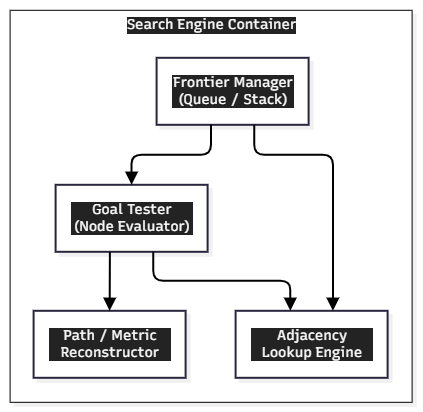

The diagram above was exported from draw.io. Its source (the exported page's mxGraphModel, read from the mxfile embedded in the PNG):
<mxGraphModel dx="1717" dy="937" grid="1" gridSize="10" guides="1" tooltips="1" connect="1" arrows="1" fold="1" page="1" pageScale="1" pageWidth="850" pageHeight="1100" background="light-dark(#FFFFFF,#121212)" math="0" shadow="0">
  <root>
    <mxCell id="0" />
    <mxCell id="1" parent="0" />
    <UserObject label="" mermaidData="{&#10;  &quot;data&quot;: &quot;graph TD\n    subgraph SearchEngine[\&quot;Search Engine Container\&quot;]\n        Frontier[\&quot;Frontier Manager (Queue / Stack)\&quot;] --&gt; GoalTest[\&quot;Goal Tester (Node Evaluator)\&quot;]\n        GoalTest --&gt; Reconstructor[\&quot;Path / Metric Reconstructor\&quot;]\n        Frontier --&gt; AdjLookup[\&quot;Adjacency Lookup Engine\&quot;]\n        GoalTest --&gt; AdjLookup\n    end&quot;,&#10;  &quot;config&quot;: null,&#10;  &quot;version&quot;: &quot;12&quot;&#10;}" id="ldfJPxp1bfcVDooMG6xC-41">
      <mxCell connectable="0" parent="1" style="group;transparentBounds=1;editIcon=1;lockedGroup=0;groupPadding=10;" vertex="1">
        <mxGeometry as="geometry" />
      </mxCell>
    </UserObject>
    <UserObject label="Search Engine Container" mermaidId="n:SearchEngine" mermaidBaseStyle="html=1;whiteSpace=nowrap;strokeWidth=1;verticalAlign=top;fillColor=#FDF4FF;strokeColor=#E879F9;fontColor=#000000;fontFamily=Recursive;fontSize=14;shadow=1;shadowColor=#000000;shadowOffsetX=4;shadowOffsetY=4;shadowBlur=0;shadowOpacity=6;" mermaidBaseValue="Search Engine Container" id="ldfJPxp1bfcVDooMG6xC-42">
      <mxCell parent="ldfJPxp1bfcVDooMG6xC-41" style="html=1;whiteSpace=nowrap;strokeWidth=1;verticalAlign=top;fontFamily=Recursive;fontSize=14;shadow=1;shadowColor=#000000;shadowOffsetX=4;shadowOffsetY=4;shadowBlur=0;shadowOpacity=6;fontSource=https%3A%2F%2Ffonts.googleapis.com%2Fcss%3Ffamily%3DRecursive;fontColor=#FFFFFF;labelBackgroundColor=light-dark(#232323,#121212);" vertex="1">
        <mxGeometry height="392" width="402" x="200" y="280" as="geometry" />
      </mxCell>
    </UserObject>
    <UserObject label="Frontier Manager (Queue / Stack)" mermaidId="n:Frontier" mermaidBaseStyle="html=1;whiteSpace=wrap;strokeWidth=2;fillColor=#ffffff;strokeColor=#28253D;fontColor=#28253D;fontFamily=Recursive;fontSize=14;shadow=1;shadowColor=#000000;shadowOffsetX=4;shadowOffsetY=4;shadowBlur=0;shadowOpacity=6;" mermaidBaseValue="Frontier Manager (Queue / Stack)" id="ldfJPxp1bfcVDooMG6xC-43">
      <mxCell parent="ldfJPxp1bfcVDooMG6xC-42" style="html=1;whiteSpace=wrap;strokeWidth=2;fillColor=#ffffff;strokeColor=#28253D;fontColor=#FFFFFF;fontFamily=Recursive;fontSize=14;shadow=1;shadowColor=#000000;shadowOffsetX=4;shadowOffsetY=4;shadowBlur=0;shadowOpacity=6;labelWidth=120;fontSource=https%3A%2F%2Ffonts.googleapis.com%2Fcss%3Ffamily%3DRecursive;labelBackgroundColor=light-dark(#232323,#121212);" vertex="1">
        <mxGeometry height="67" width="152" x="147" y="48" as="geometry" />
      </mxCell>
    </UserObject>
    <UserObject label="Goal Tester (Node Evaluator)" mermaidId="n:GoalTest" mermaidBaseStyle="html=1;whiteSpace=wrap;strokeWidth=2;fillColor=#ffffff;strokeColor=#28253D;fontColor=#28253D;fontFamily=Recursive;fontSize=14;shadow=1;shadowColor=#000000;shadowOffsetX=4;shadowOffsetY=4;shadowBlur=0;shadowOpacity=6;" mermaidBaseValue="Goal Tester (Node Evaluator)" id="ldfJPxp1bfcVDooMG6xC-44">
      <mxCell parent="ldfJPxp1bfcVDooMG6xC-42" style="html=1;whiteSpace=wrap;strokeWidth=2;fillColor=#ffffff;strokeColor=#28253D;fontColor=#FFFFFF;fontFamily=Recursive;fontSize=14;shadow=1;shadowColor=#000000;shadowOffsetX=4;shadowOffsetY=4;shadowBlur=0;shadowOpacity=6;labelWidth=120;fontSource=https%3A%2F%2Ffonts.googleapis.com%2Fcss%3Ffamily%3DRecursive;labelBackgroundColor=light-dark(#232323,#121212);" vertex="1">
        <mxGeometry height="67" width="152" x="46" y="175" as="geometry" />
      </mxCell>
    </UserObject>
    <UserObject label="Path / Metric Reconstructor" mermaidId="n:Reconstructor" mermaidBaseStyle="html=1;whiteSpace=wrap;strokeWidth=2;fillColor=#ffffff;strokeColor=#28253D;fontColor=#28253D;fontFamily=Recursive;fontSize=14;shadow=1;shadowColor=#000000;shadowOffsetX=4;shadowOffsetY=4;shadowBlur=0;shadowOpacity=6;" mermaidBaseValue="Path / Metric Reconstructor" id="ldfJPxp1bfcVDooMG6xC-45">
      <mxCell parent="ldfJPxp1bfcVDooMG6xC-42" style="html=1;whiteSpace=wrap;strokeWidth=2;fillColor=#ffffff;strokeColor=#28253D;fontColor=#FFFFFF;fontFamily=Recursive;fontSize=14;shadow=1;shadowColor=#000000;shadowOffsetX=4;shadowOffsetY=4;shadowBlur=0;shadowOpacity=6;labelWidth=120;fontSource=https%3A%2F%2Ffonts.googleapis.com%2Fcss%3Ffamily%3DRecursive;labelBackgroundColor=light-dark(#232323,#121212);" vertex="1">
        <mxGeometry height="67" width="152" x="24" y="301" as="geometry" />
      </mxCell>
    </UserObject>
    <UserObject label="Adjacency Lookup Engine" mermaidId="n:AdjLookup" mermaidBaseStyle="html=1;whiteSpace=wrap;strokeWidth=2;fillColor=#ffffff;strokeColor=#28253D;fontColor=#28253D;fontFamily=Recursive;fontSize=14;shadow=1;shadowColor=#000000;shadowOffsetX=4;shadowOffsetY=4;shadowBlur=0;shadowOpacity=6;" mermaidBaseValue="Adjacency Lookup Engine" id="ldfJPxp1bfcVDooMG6xC-46">
      <mxCell parent="ldfJPxp1bfcVDooMG6xC-42" style="html=1;whiteSpace=wrap;strokeWidth=2;fillColor=#ffffff;strokeColor=#28253D;fontColor=#FFFFFF;fontFamily=Recursive;fontSize=14;shadow=1;shadowColor=#000000;shadowOffsetX=4;shadowOffsetY=4;shadowBlur=0;shadowOpacity=6;labelWidth=120;fontSource=https%3A%2F%2Ffonts.googleapis.com%2Fcss%3Ffamily%3DRecursive;labelBackgroundColor=light-dark(#232323,#121212);" vertex="1">
        <mxGeometry height="67" width="152" x="226" y="301" as="geometry" />
      </mxCell>
    </UserObject>
    <UserObject label="" mermaidId="e:Frontier-&gt;GoalTest#0" mermaidBaseStyle="edgeStyle=orthogonalEdgeStyle;rounded=1;curved=0;startArrow=none;endArrow=block;endSize=8;jumpStyle=arc;jumpSize=12;strokeColor=#000000;exitX=0.36;exitY=0.99;entryX=0.5;entryY=0;strokeWidth=2;targetPerimeterSpacing=4;" mermaidBaseValue="" id="ldfJPxp1bfcVDooMG6xC-47">
      <mxCell edge="1" parent="ldfJPxp1bfcVDooMG6xC-42" source="ldfJPxp1bfcVDooMG6xC-43" style="edgeStyle=orthogonalEdgeStyle;rounded=1;curved=0;startArrow=none;endArrow=block;endSize=8;jumpStyle=arc;jumpSize=12;strokeColor=#000000;exitX=0.36;exitY=0.99;entryX=0.5;entryY=0;strokeWidth=2;targetPerimeterSpacing=4;" target="ldfJPxp1bfcVDooMG6xC-44">
        <mxGeometry relative="1" as="geometry">
          <Array as="points">
            <mxPoint x="201" y="145" />
            <mxPoint x="122" y="145" />
          </Array>
        </mxGeometry>
      </mxCell>
    </UserObject>
    <UserObject label="" mermaidId="e:GoalTest-&gt;Reconstructor#0" mermaidBaseStyle="edgeStyle=orthogonalEdgeStyle;rounded=1;curved=0;startArrow=none;endArrow=block;endSize=8;jumpStyle=arc;jumpSize=12;strokeColor=#000000;exitX=0.36;exitY=0.99;entryX=0.5;entryY=0;strokeWidth=2;targetPerimeterSpacing=4;" mermaidBaseValue="" id="ldfJPxp1bfcVDooMG6xC-48">
      <mxCell edge="1" parent="ldfJPxp1bfcVDooMG6xC-42" source="ldfJPxp1bfcVDooMG6xC-44" style="edgeStyle=orthogonalEdgeStyle;rounded=1;curved=0;startArrow=none;endArrow=block;endSize=8;jumpStyle=arc;jumpSize=12;strokeColor=#000000;exitX=0.36;exitY=0.99;entryX=0.5;entryY=0;strokeWidth=2;targetPerimeterSpacing=4;" target="ldfJPxp1bfcVDooMG6xC-45">
        <mxGeometry relative="1" as="geometry">
          <Array as="points" />
        </mxGeometry>
      </mxCell>
    </UserObject>
    <UserObject label="" mermaidId="e:Frontier-&gt;AdjLookup#0" mermaidBaseStyle="edgeStyle=orthogonalEdgeStyle;rounded=1;curved=0;startArrow=none;endArrow=block;endSize=8;jumpStyle=arc;jumpSize=12;strokeColor=#000000;exitX=0.64;exitY=0.99;entryX=0.64;entryY=0;strokeWidth=2;targetPerimeterSpacing=4;" mermaidBaseValue="" id="ldfJPxp1bfcVDooMG6xC-49">
      <mxCell edge="1" parent="ldfJPxp1bfcVDooMG6xC-42" source="ldfJPxp1bfcVDooMG6xC-43" style="edgeStyle=orthogonalEdgeStyle;rounded=1;curved=0;startArrow=none;endArrow=block;endSize=8;jumpStyle=arc;jumpSize=12;strokeColor=#000000;exitX=0.64;exitY=0.99;entryX=0.64;entryY=0;strokeWidth=2;targetPerimeterSpacing=4;" target="ldfJPxp1bfcVDooMG6xC-46">
        <mxGeometry relative="1" as="geometry">
          <Array as="points">
            <mxPoint x="244" y="145" />
            <mxPoint x="324" y="145" />
          </Array>
        </mxGeometry>
      </mxCell>
    </UserObject>
    <UserObject label="" mermaidId="e:GoalTest-&gt;AdjLookup#0" mermaidBaseStyle="edgeStyle=orthogonalEdgeStyle;rounded=1;curved=0;startArrow=none;endArrow=block;endSize=8;jumpStyle=arc;jumpSize=12;strokeColor=#000000;exitX=0.64;exitY=0.99;entryX=0.36;entryY=0;strokeWidth=2;targetPerimeterSpacing=4;" mermaidBaseValue="" id="ldfJPxp1bfcVDooMG6xC-50">
      <mxCell edge="1" parent="ldfJPxp1bfcVDooMG6xC-42" source="ldfJPxp1bfcVDooMG6xC-44" style="edgeStyle=orthogonalEdgeStyle;rounded=1;curved=0;startArrow=none;endArrow=block;endSize=8;jumpStyle=arc;jumpSize=12;strokeColor=#000000;exitX=0.64;exitY=0.99;entryX=0.36;entryY=0;strokeWidth=2;targetPerimeterSpacing=4;" target="ldfJPxp1bfcVDooMG6xC-46">
        <mxGeometry relative="1" as="geometry">
          <Array as="points">
            <mxPoint x="143" y="271" />
            <mxPoint x="280" y="271" />
          </Array>
        </mxGeometry>
      </mxCell>
    </UserObject>
  </root>
</mxGraphModel>